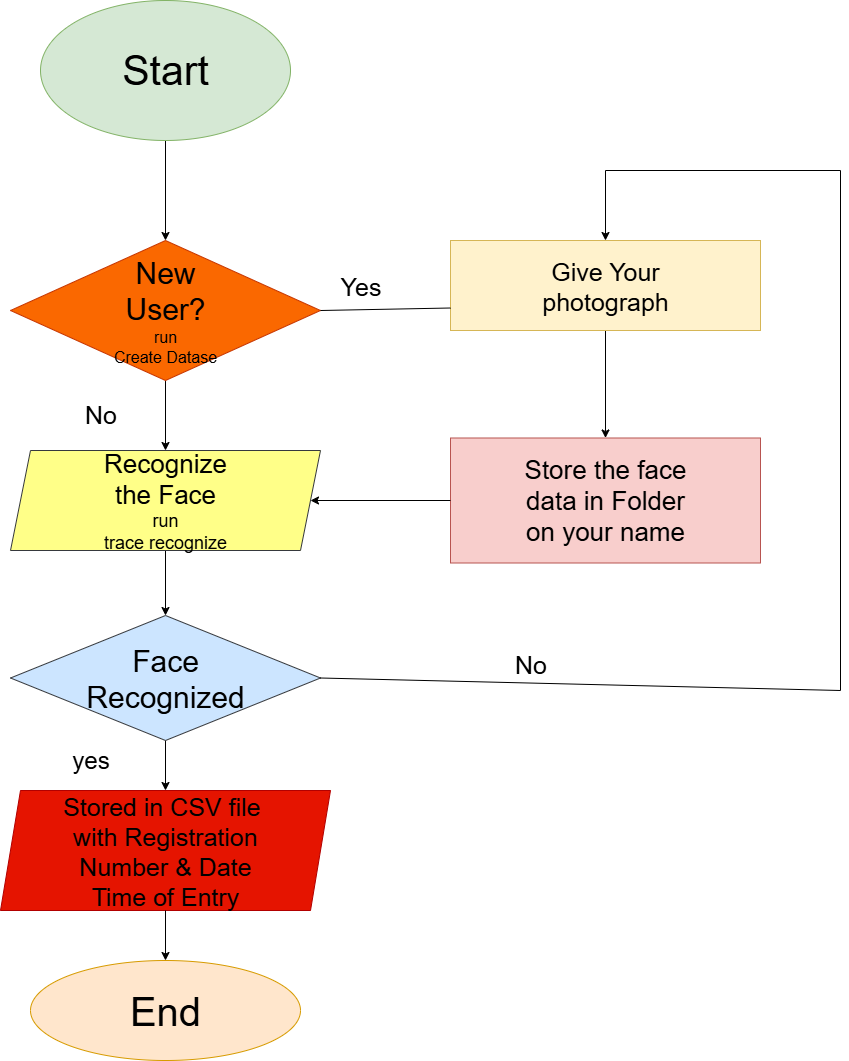

The diagram above was exported from draw.io. Its source (the exported page's mxGraphModel, read from the mxfile embedded in the PNG):
<mxGraphModel dx="1011" dy="2176" grid="1" gridSize="10" guides="1" tooltips="1" connect="1" arrows="1" fold="1" page="1" pageScale="1" pageWidth="827" pageHeight="1169" math="0" shadow="0">
  <root>
    <mxCell id="0" />
    <mxCell id="1" parent="0" />
    <mxCell id="HMuK3TzNByHJ6vKsbHPe-3" value="" style="edgeStyle=orthogonalEdgeStyle;rounded=0;orthogonalLoop=1;jettySize=auto;html=1;" edge="1" parent="1" source="HMuK3TzNByHJ6vKsbHPe-1" target="HMuK3TzNByHJ6vKsbHPe-2">
      <mxGeometry relative="1" as="geometry" />
    </mxCell>
    <mxCell id="HMuK3TzNByHJ6vKsbHPe-1" value="&lt;font style=&quot;font-size: 41px;&quot;&gt;Start&lt;/font&gt;" style="ellipse;whiteSpace=wrap;html=1;fillColor=#d5e8d4;strokeColor=#82b366;" vertex="1" parent="1">
      <mxGeometry x="80" y="-1090" width="250" height="140" as="geometry" />
    </mxCell>
    <mxCell id="HMuK3TzNByHJ6vKsbHPe-5" value="" style="edgeStyle=orthogonalEdgeStyle;rounded=0;orthogonalLoop=1;jettySize=auto;html=1;" edge="1" parent="1" source="HMuK3TzNByHJ6vKsbHPe-2" target="HMuK3TzNByHJ6vKsbHPe-4">
      <mxGeometry relative="1" as="geometry" />
    </mxCell>
    <mxCell id="HMuK3TzNByHJ6vKsbHPe-2" value="&lt;font style=&quot;font-size: 30px;&quot;&gt;New&lt;/font&gt;&lt;div&gt;&lt;font style=&quot;font-size: 30px;&quot;&gt;User?&lt;/font&gt;&lt;/div&gt;&lt;div&gt;&lt;font style=&quot;font-size: 16px;&quot;&gt;run&lt;/font&gt;&lt;/div&gt;&lt;div&gt;&lt;font style=&quot;font-size: 16px;&quot;&gt;Create Datase&lt;/font&gt;&lt;/div&gt;" style="rhombus;whiteSpace=wrap;html=1;fillColor=#fa6800;fontColor=#000000;strokeColor=#C73500;" vertex="1" parent="1">
      <mxGeometry x="50" y="-850" width="310" height="140" as="geometry" />
    </mxCell>
    <mxCell id="HMuK3TzNByHJ6vKsbHPe-7" value="" style="edgeStyle=orthogonalEdgeStyle;rounded=0;orthogonalLoop=1;jettySize=auto;html=1;" edge="1" parent="1" source="HMuK3TzNByHJ6vKsbHPe-4" target="HMuK3TzNByHJ6vKsbHPe-6">
      <mxGeometry relative="1" as="geometry" />
    </mxCell>
    <mxCell id="HMuK3TzNByHJ6vKsbHPe-4" value="&lt;font style=&quot;font-size: 26px;&quot;&gt;Recognize&lt;/font&gt;&lt;div&gt;&lt;font style=&quot;font-size: 26px;&quot;&gt;the Face&lt;/font&gt;&lt;/div&gt;&lt;div&gt;&lt;font style=&quot;font-size: 18px;&quot;&gt;run&lt;/font&gt;&lt;/div&gt;&lt;div&gt;&lt;font style=&quot;font-size: 18px;&quot;&gt;trace recognize&lt;/font&gt;&lt;/div&gt;" style="shape=parallelogram;perimeter=parallelogramPerimeter;whiteSpace=wrap;html=1;fixedSize=1;fillColor=#ffff88;strokeColor=#36393d;" vertex="1" parent="1">
      <mxGeometry x="50" y="-640" width="310" height="100" as="geometry" />
    </mxCell>
    <mxCell id="HMuK3TzNByHJ6vKsbHPe-10" value="" style="edgeStyle=orthogonalEdgeStyle;rounded=0;orthogonalLoop=1;jettySize=auto;html=1;" edge="1" parent="1" source="HMuK3TzNByHJ6vKsbHPe-6" target="HMuK3TzNByHJ6vKsbHPe-9">
      <mxGeometry relative="1" as="geometry" />
    </mxCell>
    <mxCell id="HMuK3TzNByHJ6vKsbHPe-6" value="&lt;font style=&quot;font-size: 30px;&quot;&gt;Face&lt;/font&gt;&lt;div&gt;&lt;font style=&quot;font-size: 30px;&quot;&gt;Recognized&lt;/font&gt;&lt;/div&gt;" style="rhombus;whiteSpace=wrap;html=1;fillColor=#cce5ff;strokeColor=#36393d;" vertex="1" parent="1">
      <mxGeometry x="50" y="-475" width="310" height="125" as="geometry" />
    </mxCell>
    <mxCell id="HMuK3TzNByHJ6vKsbHPe-9" value="&lt;font style=&quot;font-size: 25px; color: rgb(0, 0, 0);&quot;&gt;Stored in CSV file&amp;nbsp;&lt;/font&gt;&lt;div&gt;&lt;font style=&quot;font-size: 25px; color: rgb(0, 0, 0);&quot;&gt;with Registration&lt;/font&gt;&lt;/div&gt;&lt;div&gt;&lt;font style=&quot;font-size: 25px; color: rgb(0, 0, 0);&quot;&gt;Number &amp;amp; Date&lt;/font&gt;&lt;/div&gt;&lt;div&gt;&lt;font style=&quot;font-size: 25px; color: rgb(0, 0, 0);&quot;&gt;Time of Entry&lt;/font&gt;&lt;/div&gt;" style="shape=parallelogram;perimeter=parallelogramPerimeter;whiteSpace=wrap;html=1;fixedSize=1;fillColor=#e51400;fontColor=#ffffff;strokeColor=#B20000;" vertex="1" parent="1">
      <mxGeometry x="40" y="-300" width="330" height="120" as="geometry" />
    </mxCell>
    <mxCell id="HMuK3TzNByHJ6vKsbHPe-11" value="&lt;font style=&quot;font-size: 40px; color: rgb(0, 0, 0);&quot;&gt;End&lt;/font&gt;" style="ellipse;whiteSpace=wrap;html=1;fillColor=#ffe6cc;strokeColor=#d79b00;" vertex="1" parent="1">
      <mxGeometry x="70" y="-130" width="270" height="100" as="geometry" />
    </mxCell>
    <mxCell id="HMuK3TzNByHJ6vKsbHPe-12" value="" style="endArrow=classic;html=1;rounded=0;exitX=0.5;exitY=1;exitDx=0;exitDy=0;entryX=0.5;entryY=0;entryDx=0;entryDy=0;" edge="1" parent="1" source="HMuK3TzNByHJ6vKsbHPe-9" target="HMuK3TzNByHJ6vKsbHPe-11">
      <mxGeometry width="50" height="50" relative="1" as="geometry">
        <mxPoint x="390" y="-380" as="sourcePoint" />
        <mxPoint x="440" y="-430" as="targetPoint" />
        <Array as="points" />
      </mxGeometry>
    </mxCell>
    <mxCell id="HMuK3TzNByHJ6vKsbHPe-16" value="" style="edgeStyle=orthogonalEdgeStyle;rounded=0;orthogonalLoop=1;jettySize=auto;html=1;" edge="1" parent="1" source="HMuK3TzNByHJ6vKsbHPe-13" target="HMuK3TzNByHJ6vKsbHPe-15">
      <mxGeometry relative="1" as="geometry" />
    </mxCell>
    <mxCell id="HMuK3TzNByHJ6vKsbHPe-13" value="&lt;font style=&quot;font-size: 25px;&quot;&gt;Give Your&lt;/font&gt;&lt;div&gt;&lt;font style=&quot;font-size: 25px;&quot;&gt;photograph&lt;/font&gt;&lt;/div&gt;" style="whiteSpace=wrap;html=1;fillColor=#fff2cc;strokeColor=#d6b656;" vertex="1" parent="1">
      <mxGeometry x="490" y="-850" width="310" height="90" as="geometry" />
    </mxCell>
    <mxCell id="HMuK3TzNByHJ6vKsbHPe-15" value="&lt;font style=&quot;font-size: 26px; color: rgb(0, 0, 0);&quot;&gt;Store the face&lt;/font&gt;&lt;div&gt;&lt;font style=&quot;font-size: 26px; color: rgb(0, 0, 0);&quot;&gt;data in Folder&lt;/font&gt;&lt;/div&gt;&lt;div&gt;&lt;font style=&quot;font-size: 26px; color: rgb(0, 0, 0);&quot;&gt;on your name&lt;/font&gt;&lt;/div&gt;" style="whiteSpace=wrap;html=1;fillColor=#f8cecc;strokeColor=#b85450;" vertex="1" parent="1">
      <mxGeometry x="490" y="-652.5" width="310" height="125" as="geometry" />
    </mxCell>
    <mxCell id="HMuK3TzNByHJ6vKsbHPe-17" value="" style="endArrow=none;html=1;rounded=0;entryX=0;entryY=0.75;entryDx=0;entryDy=0;exitX=1;exitY=0.5;exitDx=0;exitDy=0;" edge="1" parent="1" source="HMuK3TzNByHJ6vKsbHPe-2" target="HMuK3TzNByHJ6vKsbHPe-13">
      <mxGeometry width="50" height="50" relative="1" as="geometry">
        <mxPoint x="390" y="-560" as="sourcePoint" />
        <mxPoint x="440" y="-610" as="targetPoint" />
      </mxGeometry>
    </mxCell>
    <mxCell id="HMuK3TzNByHJ6vKsbHPe-19" value="" style="endArrow=classic;html=1;rounded=0;exitX=0;exitY=0.5;exitDx=0;exitDy=0;entryX=1;entryY=0.5;entryDx=0;entryDy=0;" edge="1" parent="1" source="HMuK3TzNByHJ6vKsbHPe-15" target="HMuK3TzNByHJ6vKsbHPe-4">
      <mxGeometry width="50" height="50" relative="1" as="geometry">
        <mxPoint x="390" y="-560" as="sourcePoint" />
        <mxPoint x="440" y="-610" as="targetPoint" />
      </mxGeometry>
    </mxCell>
    <mxCell id="HMuK3TzNByHJ6vKsbHPe-20" value="" style="endArrow=classic;html=1;rounded=0;exitX=1;exitY=0.5;exitDx=0;exitDy=0;entryX=0.5;entryY=0;entryDx=0;entryDy=0;" edge="1" parent="1" source="HMuK3TzNByHJ6vKsbHPe-6" target="HMuK3TzNByHJ6vKsbHPe-13">
      <mxGeometry width="50" height="50" relative="1" as="geometry">
        <mxPoint x="390" y="-560" as="sourcePoint" />
        <mxPoint x="640" y="-920" as="targetPoint" />
        <Array as="points">
          <mxPoint x="880" y="-400" />
          <mxPoint x="880" y="-920" />
          <mxPoint x="645" y="-920" />
        </Array>
      </mxGeometry>
    </mxCell>
    <mxCell id="HMuK3TzNByHJ6vKsbHPe-22" value="&lt;font style=&quot;font-size: 24px;&quot;&gt;yes&lt;/font&gt;" style="text;html=1;align=center;verticalAlign=middle;resizable=0;points=[];autosize=1;strokeColor=none;fillColor=none;" vertex="1" parent="1">
      <mxGeometry x="100" y="-350" width="60" height="40" as="geometry" />
    </mxCell>
    <mxCell id="HMuK3TzNByHJ6vKsbHPe-23" value="&lt;font style=&quot;font-size: 25px;&quot;&gt;No&lt;/font&gt;" style="text;html=1;align=center;verticalAlign=middle;resizable=0;points=[];autosize=1;strokeColor=none;fillColor=none;" vertex="1" parent="1">
      <mxGeometry x="110" y="-697" width="60" height="40" as="geometry" />
    </mxCell>
    <mxCell id="HMuK3TzNByHJ6vKsbHPe-24" value="&lt;font style=&quot;font-size: 25px;&quot;&gt;Yes&lt;/font&gt;" style="text;html=1;align=center;verticalAlign=middle;resizable=0;points=[];autosize=1;strokeColor=none;fillColor=none;" vertex="1" parent="1">
      <mxGeometry x="370" y="-825" width="60" height="40" as="geometry" />
    </mxCell>
    <mxCell id="HMuK3TzNByHJ6vKsbHPe-25" value="&lt;font style=&quot;font-size: 25px;&quot;&gt;No&lt;/font&gt;" style="text;html=1;align=center;verticalAlign=middle;resizable=0;points=[];autosize=1;strokeColor=none;fillColor=none;" vertex="1" parent="1">
      <mxGeometry x="540" y="-447" width="60" height="40" as="geometry" />
    </mxCell>
  </root>
</mxGraphModel>